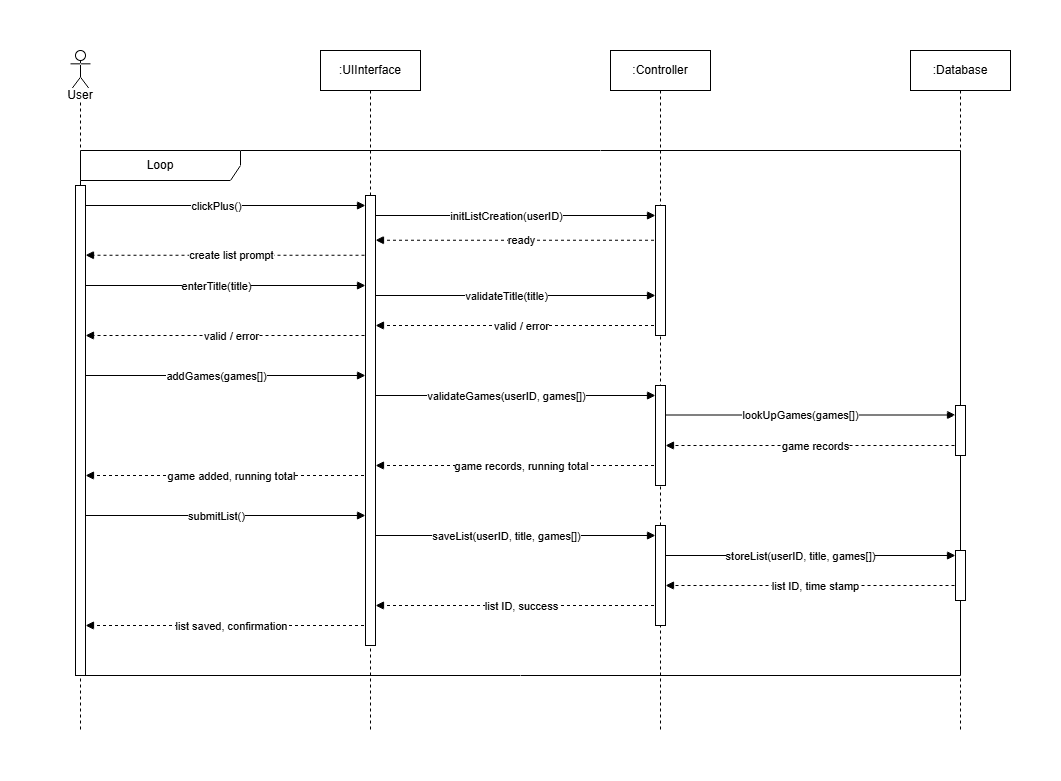

The diagram above was exported from draw.io. Its source (the exported page's mxGraphModel, read from the mxfile embedded in the PNG):
<mxGraphModel dx="861" dy="676" grid="1" gridSize="10" guides="1" tooltips="1" connect="1" arrows="1" fold="1" page="1" pageScale="1" pageWidth="1200" pageHeight="1600" math="0" shadow="0">
  <root>
    <mxCell id="0" />
    <mxCell id="1" parent="0" />
    <mxCell id="vO6C92Y9Td4pebZ4FsHA-64" parent="1" style="shape=umlFrame;whiteSpace=wrap;html=1;pointerEvents=0;recursiveResize=0;container=1;collapsible=0;width=160;" value="Loop" vertex="1">
      <mxGeometry height="525" width="880" x="400" y="300" as="geometry" />
    </mxCell>
    <mxCell id="vO6C92Y9Td4pebZ4FsHA-1" parent="1" style="shape=umlLifeline;perimeter=lifelinePerimeter;whiteSpace=wrap;html=1;container=1;dropTarget=0;collapsible=0;recursiveResize=0;outlineConnect=0;portConstraint=eastwest;newEdgeStyle={&quot;curved&quot;:0,&quot;rounded&quot;:0};participant=umlActor;" value="" vertex="1">
      <mxGeometry height="680" width="20" x="390" y="200" as="geometry" />
    </mxCell>
    <mxCell id="vO6C92Y9Td4pebZ4FsHA-2" parent="1" style="shape=umlLifeline;perimeter=lifelinePerimeter;whiteSpace=wrap;html=1;container=1;dropTarget=0;collapsible=0;recursiveResize=0;outlineConnect=0;portConstraint=eastwest;newEdgeStyle={&quot;curved&quot;:0,&quot;rounded&quot;:0};" value=":Database" vertex="1">
      <mxGeometry height="680" width="100" x="1230" y="200" as="geometry" />
    </mxCell>
    <mxCell id="vO6C92Y9Td4pebZ4FsHA-3" parent="1" style="shape=umlLifeline;perimeter=lifelinePerimeter;whiteSpace=wrap;html=1;container=1;dropTarget=0;collapsible=0;recursiveResize=0;outlineConnect=0;portConstraint=eastwest;newEdgeStyle={&quot;curved&quot;:0,&quot;rounded&quot;:0};" value=":Controller" vertex="1">
      <mxGeometry height="680" width="100" x="930" y="200" as="geometry" />
    </mxCell>
    <mxCell id="vO6C92Y9Td4pebZ4FsHA-4" parent="1" style="shape=umlLifeline;perimeter=lifelinePerimeter;whiteSpace=wrap;html=1;container=1;dropTarget=0;collapsible=0;recursiveResize=0;outlineConnect=0;portConstraint=eastwest;newEdgeStyle={&quot;curved&quot;:0,&quot;rounded&quot;:0};" value=":UIInterface" vertex="1">
      <mxGeometry height="680" width="100" x="640" y="200" as="geometry" />
    </mxCell>
    <mxCell id="vO6C92Y9Td4pebZ4FsHA-5" parent="1" style="text;html=1;whiteSpace=wrap;strokeColor=none;fillColor=none;align=center;verticalAlign=middle;rounded=0;" value="&lt;span style=&quot;background-color: light-dark(#ffffff, var(--ge-dark-color, #121212));&quot;&gt;User&lt;/span&gt;" vertex="1">
      <mxGeometry height="30" width="60" x="370" y="230" as="geometry" />
    </mxCell>
    <mxCell id="vO6C92Y9Td4pebZ4FsHA-7" edge="1" parent="1" style="html=1;verticalAlign=bottom;labelBackgroundColor=none;endArrow=block;endFill=1;rounded=0;entryX=0;entryY=0;entryDx=0;entryDy=0;" value="">
      <mxGeometry relative="1" width="160" as="geometry">
        <mxPoint x="400" y="355" as="sourcePoint" />
        <mxPoint x="685" y="355" as="targetPoint" />
      </mxGeometry>
    </mxCell>
    <mxCell id="vO6C92Y9Td4pebZ4FsHA-8" connectable="0" parent="vO6C92Y9Td4pebZ4FsHA-7" style="edgeLabel;html=1;align=center;verticalAlign=middle;resizable=0;points=[];" value="clickPlus()" vertex="1">
      <mxGeometry relative="1" x="-0.0517" as="geometry">
        <mxPoint as="offset" />
      </mxGeometry>
    </mxCell>
    <mxCell id="vO6C92Y9Td4pebZ4FsHA-11" edge="1" parent="1" style="html=1;verticalAlign=bottom;labelBackgroundColor=none;endArrow=block;endFill=1;rounded=0;entryX=0;entryY=0;entryDx=0;entryDy=0;" value="">
      <mxGeometry relative="1" width="160" as="geometry">
        <mxPoint x="690" y="365" as="sourcePoint" />
        <mxPoint x="975" y="365" as="targetPoint" />
      </mxGeometry>
    </mxCell>
    <mxCell id="vO6C92Y9Td4pebZ4FsHA-12" connectable="0" parent="vO6C92Y9Td4pebZ4FsHA-11" style="edgeLabel;html=1;align=center;verticalAlign=middle;resizable=0;points=[];" value="initListCreation(userID)" vertex="1">
      <mxGeometry relative="1" x="-0.0517" as="geometry">
        <mxPoint as="offset" />
      </mxGeometry>
    </mxCell>
    <mxCell id="vO6C92Y9Td4pebZ4FsHA-17" edge="1" parent="1" style="html=1;verticalAlign=bottom;labelBackgroundColor=none;endArrow=block;endFill=1;rounded=0;dashed=1;" value="">
      <mxGeometry relative="1" width="160" as="geometry">
        <mxPoint x="979.5" y="389.6599999999999" as="sourcePoint" />
        <mxPoint x="695" y="389.66" as="targetPoint" />
      </mxGeometry>
    </mxCell>
    <mxCell id="vO6C92Y9Td4pebZ4FsHA-18" connectable="0" parent="vO6C92Y9Td4pebZ4FsHA-17" style="edgeLabel;html=1;align=center;verticalAlign=middle;resizable=0;points=[];" value="ready" vertex="1">
      <mxGeometry relative="1" x="0.1693" as="geometry">
        <mxPoint x="27" as="offset" />
      </mxGeometry>
    </mxCell>
    <mxCell id="vO6C92Y9Td4pebZ4FsHA-21" edge="1" parent="1" style="html=1;verticalAlign=bottom;labelBackgroundColor=none;endArrow=block;endFill=1;rounded=0;dashed=1;" value="">
      <mxGeometry relative="1" width="160" as="geometry">
        <mxPoint x="690.0007407407406" y="404.66" as="sourcePoint" />
        <mxPoint x="405" y="404.66" as="targetPoint" />
      </mxGeometry>
    </mxCell>
    <mxCell id="vO6C92Y9Td4pebZ4FsHA-22" connectable="0" parent="vO6C92Y9Td4pebZ4FsHA-21" style="edgeLabel;html=1;align=center;verticalAlign=middle;resizable=0;points=[];" value="create list prompt" vertex="1">
      <mxGeometry relative="1" x="0.1693" as="geometry">
        <mxPoint x="27" as="offset" />
      </mxGeometry>
    </mxCell>
    <mxCell id="vO6C92Y9Td4pebZ4FsHA-24" edge="1" parent="1" style="html=1;verticalAlign=bottom;labelBackgroundColor=none;endArrow=block;endFill=1;rounded=0;entryX=0;entryY=0;entryDx=0;entryDy=0;" value="">
      <mxGeometry relative="1" width="160" as="geometry">
        <mxPoint x="400" y="435" as="sourcePoint" />
        <mxPoint x="685" y="435" as="targetPoint" />
      </mxGeometry>
    </mxCell>
    <mxCell id="vO6C92Y9Td4pebZ4FsHA-25" connectable="0" parent="vO6C92Y9Td4pebZ4FsHA-24" style="edgeLabel;html=1;align=center;verticalAlign=middle;resizable=0;points=[];" value="enterTitle(title)" vertex="1">
      <mxGeometry relative="1" x="-0.0517" as="geometry">
        <mxPoint as="offset" />
      </mxGeometry>
    </mxCell>
    <mxCell id="vO6C92Y9Td4pebZ4FsHA-26" edge="1" parent="1" style="html=1;verticalAlign=bottom;labelBackgroundColor=none;endArrow=block;endFill=1;rounded=0;entryX=0;entryY=0;entryDx=0;entryDy=0;" value="">
      <mxGeometry relative="1" width="160" as="geometry">
        <mxPoint x="690" y="445" as="sourcePoint" />
        <mxPoint x="975" y="445" as="targetPoint" />
      </mxGeometry>
    </mxCell>
    <mxCell id="vO6C92Y9Td4pebZ4FsHA-27" connectable="0" parent="vO6C92Y9Td4pebZ4FsHA-26" style="edgeLabel;html=1;align=center;verticalAlign=middle;resizable=0;points=[];" value="validateTitle(title)" vertex="1">
      <mxGeometry relative="1" x="-0.0517" as="geometry">
        <mxPoint as="offset" />
      </mxGeometry>
    </mxCell>
    <mxCell id="vO6C92Y9Td4pebZ4FsHA-28" edge="1" parent="1" style="html=1;verticalAlign=bottom;labelBackgroundColor=none;endArrow=block;endFill=1;rounded=0;entryX=0;entryY=0;entryDx=0;entryDy=0;" value="">
      <mxGeometry relative="1" width="160" as="geometry">
        <mxPoint x="979.3235294117646" y="564.5" as="sourcePoint" />
        <mxPoint x="1275" y="564.5" as="targetPoint" />
      </mxGeometry>
    </mxCell>
    <mxCell id="vO6C92Y9Td4pebZ4FsHA-29" connectable="0" parent="vO6C92Y9Td4pebZ4FsHA-28" style="edgeLabel;html=1;align=center;verticalAlign=middle;resizable=0;points=[];" value="lookUpGames(games[])" vertex="1">
      <mxGeometry relative="1" x="-0.0517" as="geometry">
        <mxPoint as="offset" />
      </mxGeometry>
    </mxCell>
    <mxCell id="vO6C92Y9Td4pebZ4FsHA-30" edge="1" parent="1" style="html=1;verticalAlign=bottom;labelBackgroundColor=none;endArrow=block;endFill=1;rounded=0;dashed=1;" value="">
      <mxGeometry relative="1" width="160" as="geometry">
        <mxPoint x="1280" y="595" as="sourcePoint" />
        <mxPoint x="985" y="595" as="targetPoint" />
      </mxGeometry>
    </mxCell>
    <mxCell id="vO6C92Y9Td4pebZ4FsHA-31" connectable="0" parent="vO6C92Y9Td4pebZ4FsHA-30" style="edgeLabel;html=1;align=center;verticalAlign=middle;resizable=0;points=[];" value="game records" vertex="1">
      <mxGeometry relative="1" x="0.1693" as="geometry">
        <mxPoint x="27" as="offset" />
      </mxGeometry>
    </mxCell>
    <mxCell id="vO6C92Y9Td4pebZ4FsHA-32" edge="1" parent="1" style="html=1;verticalAlign=bottom;labelBackgroundColor=none;endArrow=block;endFill=1;rounded=0;dashed=1;" value="">
      <mxGeometry relative="1" width="160" as="geometry">
        <mxPoint x="979.5" y="474.9999999999999" as="sourcePoint" />
        <mxPoint x="695" y="475" as="targetPoint" />
      </mxGeometry>
    </mxCell>
    <mxCell id="vO6C92Y9Td4pebZ4FsHA-33" connectable="0" parent="vO6C92Y9Td4pebZ4FsHA-32" style="edgeLabel;html=1;align=center;verticalAlign=middle;resizable=0;points=[];" value="valid / error" vertex="1">
      <mxGeometry relative="1" x="0.1693" as="geometry">
        <mxPoint x="27" as="offset" />
      </mxGeometry>
    </mxCell>
    <mxCell id="vO6C92Y9Td4pebZ4FsHA-34" edge="1" parent="1" style="html=1;verticalAlign=bottom;labelBackgroundColor=none;endArrow=block;endFill=1;rounded=0;dashed=1;" value="">
      <mxGeometry relative="1" width="160" as="geometry">
        <mxPoint x="690.0007407407406" y="485" as="sourcePoint" />
        <mxPoint x="405" y="485" as="targetPoint" />
      </mxGeometry>
    </mxCell>
    <mxCell id="vO6C92Y9Td4pebZ4FsHA-35" connectable="0" parent="vO6C92Y9Td4pebZ4FsHA-34" style="edgeLabel;html=1;align=center;verticalAlign=middle;resizable=0;points=[];" value="valid / error" vertex="1">
      <mxGeometry relative="1" x="0.1693" as="geometry">
        <mxPoint x="27" as="offset" />
      </mxGeometry>
    </mxCell>
    <mxCell id="vO6C92Y9Td4pebZ4FsHA-19" parent="1" style="rounded=0;whiteSpace=wrap;html=1;" value="" vertex="1">
      <mxGeometry height="130" width="10" x="975" y="355" as="geometry" />
    </mxCell>
    <mxCell id="vO6C92Y9Td4pebZ4FsHA-41" edge="1" parent="1" style="html=1;verticalAlign=bottom;labelBackgroundColor=none;endArrow=block;endFill=1;rounded=0;entryX=0;entryY=0;entryDx=0;entryDy=0;" value="">
      <mxGeometry relative="1" width="160" as="geometry">
        <mxPoint x="400" y="525" as="sourcePoint" />
        <mxPoint x="685" y="525" as="targetPoint" />
      </mxGeometry>
    </mxCell>
    <mxCell id="vO6C92Y9Td4pebZ4FsHA-42" connectable="0" parent="vO6C92Y9Td4pebZ4FsHA-41" style="edgeLabel;html=1;align=center;verticalAlign=middle;resizable=0;points=[];" value="addGames(games[])" vertex="1">
      <mxGeometry relative="1" x="-0.0517" as="geometry">
        <mxPoint as="offset" />
      </mxGeometry>
    </mxCell>
    <mxCell id="vO6C92Y9Td4pebZ4FsHA-43" edge="1" parent="1" style="html=1;verticalAlign=bottom;labelBackgroundColor=none;endArrow=block;endFill=1;rounded=0;entryX=0;entryY=0;entryDx=0;entryDy=0;" value="">
      <mxGeometry relative="1" width="160" as="geometry">
        <mxPoint x="690" y="545" as="sourcePoint" />
        <mxPoint x="975" y="545" as="targetPoint" />
      </mxGeometry>
    </mxCell>
    <mxCell id="vO6C92Y9Td4pebZ4FsHA-44" connectable="0" parent="vO6C92Y9Td4pebZ4FsHA-43" style="edgeLabel;html=1;align=center;verticalAlign=middle;resizable=0;points=[];" value="validateGames(userID, games[])" vertex="1">
      <mxGeometry relative="1" x="-0.0517" as="geometry">
        <mxPoint as="offset" />
      </mxGeometry>
    </mxCell>
    <mxCell id="vO6C92Y9Td4pebZ4FsHA-46" edge="1" parent="1" style="html=1;verticalAlign=bottom;labelBackgroundColor=none;endArrow=block;endFill=1;rounded=0;dashed=1;" value="">
      <mxGeometry relative="1" width="160" as="geometry">
        <mxPoint x="979.5" y="615" as="sourcePoint" />
        <mxPoint x="695" y="615.0000000000001" as="targetPoint" />
      </mxGeometry>
    </mxCell>
    <mxCell id="vO6C92Y9Td4pebZ4FsHA-47" connectable="0" parent="vO6C92Y9Td4pebZ4FsHA-46" style="edgeLabel;html=1;align=center;verticalAlign=middle;resizable=0;points=[];" value="game records, running total" vertex="1">
      <mxGeometry relative="1" x="0.1693" as="geometry">
        <mxPoint x="27" as="offset" />
      </mxGeometry>
    </mxCell>
    <mxCell id="vO6C92Y9Td4pebZ4FsHA-48" edge="1" parent="1" style="html=1;verticalAlign=bottom;labelBackgroundColor=none;endArrow=block;endFill=1;rounded=0;dashed=1;" value="">
      <mxGeometry relative="1" width="160" as="geometry">
        <mxPoint x="689.5" y="625" as="sourcePoint" />
        <mxPoint x="405" y="625.0000000000001" as="targetPoint" />
      </mxGeometry>
    </mxCell>
    <mxCell id="vO6C92Y9Td4pebZ4FsHA-49" connectable="0" parent="vO6C92Y9Td4pebZ4FsHA-48" style="edgeLabel;html=1;align=center;verticalAlign=middle;resizable=0;points=[];" value="game added, running total" vertex="1">
      <mxGeometry relative="1" x="0.1693" as="geometry">
        <mxPoint x="27" as="offset" />
      </mxGeometry>
    </mxCell>
    <mxCell id="vO6C92Y9Td4pebZ4FsHA-37" parent="1" style="rounded=0;whiteSpace=wrap;html=1;" value="" vertex="1">
      <mxGeometry height="100" width="10" x="975" y="535" as="geometry" />
    </mxCell>
    <mxCell id="vO6C92Y9Td4pebZ4FsHA-38" parent="1" style="rounded=0;whiteSpace=wrap;html=1;" value="" vertex="1">
      <mxGeometry height="50" width="10" x="1275" y="555" as="geometry" />
    </mxCell>
    <mxCell id="vO6C92Y9Td4pebZ4FsHA-50" edge="1" parent="1" style="html=1;verticalAlign=bottom;labelBackgroundColor=none;endArrow=block;endFill=1;rounded=0;entryX=0;entryY=0;entryDx=0;entryDy=0;" value="">
      <mxGeometry relative="1" width="160" as="geometry">
        <mxPoint x="400" y="665" as="sourcePoint" />
        <mxPoint x="685" y="665" as="targetPoint" />
      </mxGeometry>
    </mxCell>
    <mxCell id="vO6C92Y9Td4pebZ4FsHA-51" connectable="0" parent="vO6C92Y9Td4pebZ4FsHA-50" style="edgeLabel;html=1;align=center;verticalAlign=middle;resizable=0;points=[];" value="submitList()" vertex="1">
      <mxGeometry relative="1" x="-0.0517" as="geometry">
        <mxPoint as="offset" />
      </mxGeometry>
    </mxCell>
    <mxCell id="vO6C92Y9Td4pebZ4FsHA-52" edge="1" parent="1" style="html=1;verticalAlign=bottom;labelBackgroundColor=none;endArrow=block;endFill=1;rounded=0;entryX=0;entryY=0;entryDx=0;entryDy=0;" value="">
      <mxGeometry relative="1" width="160" as="geometry">
        <mxPoint x="690" y="685" as="sourcePoint" />
        <mxPoint x="975" y="685" as="targetPoint" />
      </mxGeometry>
    </mxCell>
    <mxCell id="vO6C92Y9Td4pebZ4FsHA-53" connectable="0" parent="vO6C92Y9Td4pebZ4FsHA-52" style="edgeLabel;html=1;align=center;verticalAlign=middle;resizable=0;points=[];" value="saveList(userID, title, games[])" vertex="1">
      <mxGeometry relative="1" x="-0.0517" as="geometry">
        <mxPoint as="offset" />
      </mxGeometry>
    </mxCell>
    <mxCell id="vO6C92Y9Td4pebZ4FsHA-55" edge="1" parent="1" style="html=1;verticalAlign=bottom;labelBackgroundColor=none;endArrow=block;endFill=1;rounded=0;entryX=0;entryY=0;entryDx=0;entryDy=0;" value="">
      <mxGeometry relative="1" width="160" as="geometry">
        <mxPoint x="979.3199999999999" y="705" as="sourcePoint" />
        <mxPoint x="1274.9964705882353" y="705" as="targetPoint" />
      </mxGeometry>
    </mxCell>
    <mxCell id="vO6C92Y9Td4pebZ4FsHA-56" connectable="0" parent="vO6C92Y9Td4pebZ4FsHA-55" style="edgeLabel;html=1;align=center;verticalAlign=middle;resizable=0;points=[];" value="storeList(userID, title, games[])" vertex="1">
      <mxGeometry relative="1" x="-0.0517" as="geometry">
        <mxPoint as="offset" />
      </mxGeometry>
    </mxCell>
    <mxCell id="vO6C92Y9Td4pebZ4FsHA-58" edge="1" parent="1" style="html=1;verticalAlign=bottom;labelBackgroundColor=none;endArrow=block;endFill=1;rounded=0;dashed=1;" value="">
      <mxGeometry relative="1" width="160" as="geometry">
        <mxPoint x="1280" y="735" as="sourcePoint" />
        <mxPoint x="985" y="735" as="targetPoint" />
      </mxGeometry>
    </mxCell>
    <mxCell id="vO6C92Y9Td4pebZ4FsHA-59" connectable="0" parent="vO6C92Y9Td4pebZ4FsHA-58" style="edgeLabel;html=1;align=center;verticalAlign=middle;resizable=0;points=[];" value="list ID, time stamp" vertex="1">
      <mxGeometry relative="1" x="0.1693" as="geometry">
        <mxPoint x="27" as="offset" />
      </mxGeometry>
    </mxCell>
    <mxCell id="vO6C92Y9Td4pebZ4FsHA-57" parent="1" style="rounded=0;whiteSpace=wrap;html=1;" value="" vertex="1">
      <mxGeometry height="50" width="10" x="1275" y="700" as="geometry" />
    </mxCell>
    <mxCell id="vO6C92Y9Td4pebZ4FsHA-60" edge="1" parent="1" style="html=1;verticalAlign=bottom;labelBackgroundColor=none;endArrow=block;endFill=1;rounded=0;dashed=1;" value="">
      <mxGeometry relative="1" width="160" as="geometry">
        <mxPoint x="979.5" y="755" as="sourcePoint" />
        <mxPoint x="695" y="755.0000000000001" as="targetPoint" />
      </mxGeometry>
    </mxCell>
    <mxCell id="vO6C92Y9Td4pebZ4FsHA-61" connectable="0" parent="vO6C92Y9Td4pebZ4FsHA-60" style="edgeLabel;html=1;align=center;verticalAlign=middle;resizable=0;points=[];" value="list ID, success" vertex="1">
      <mxGeometry relative="1" x="0.1693" as="geometry">
        <mxPoint x="27" as="offset" />
      </mxGeometry>
    </mxCell>
    <mxCell id="vO6C92Y9Td4pebZ4FsHA-54" parent="1" style="rounded=0;whiteSpace=wrap;html=1;" value="" vertex="1">
      <mxGeometry height="100" width="10" x="975" y="675" as="geometry" />
    </mxCell>
    <mxCell id="vO6C92Y9Td4pebZ4FsHA-62" edge="1" parent="1" style="html=1;verticalAlign=bottom;labelBackgroundColor=none;endArrow=block;endFill=1;rounded=0;dashed=1;" value="">
      <mxGeometry relative="1" width="160" as="geometry">
        <mxPoint x="689.5" y="775" as="sourcePoint" />
        <mxPoint x="405" y="775.0000000000001" as="targetPoint" />
      </mxGeometry>
    </mxCell>
    <mxCell id="vO6C92Y9Td4pebZ4FsHA-63" connectable="0" parent="vO6C92Y9Td4pebZ4FsHA-62" style="edgeLabel;html=1;align=center;verticalAlign=middle;resizable=0;points=[];" value="list saved, confirmation" vertex="1">
      <mxGeometry relative="1" x="0.1693" as="geometry">
        <mxPoint x="27" as="offset" />
      </mxGeometry>
    </mxCell>
    <mxCell id="vO6C92Y9Td4pebZ4FsHA-36" parent="1" style="rounded=0;whiteSpace=wrap;html=1;" value="" vertex="1">
      <mxGeometry height="450" width="10" x="685" y="345" as="geometry" />
    </mxCell>
    <mxCell id="vO6C92Y9Td4pebZ4FsHA-6" parent="1" style="rounded=0;whiteSpace=wrap;html=1;" value="" vertex="1">
      <mxGeometry height="490" width="10" x="395" y="335" as="geometry" />
    </mxCell>
  </root>
</mxGraphModel>